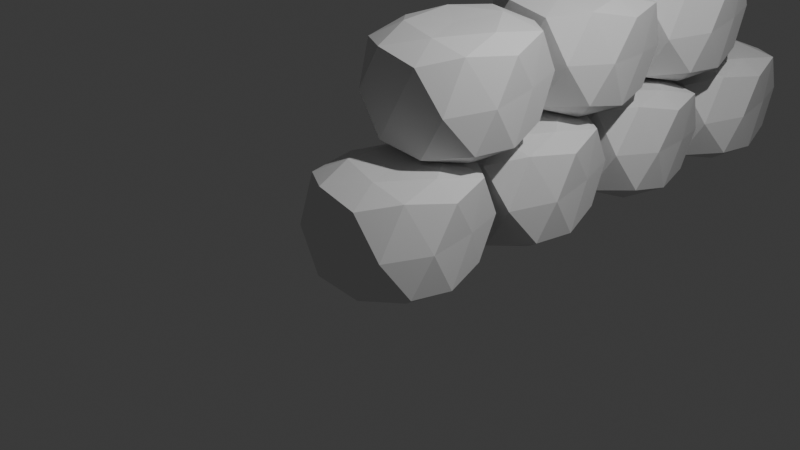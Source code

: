 # Source: IceWall1.blend  (saved by Blender 4.3.34; exported with 4.5.12 LTS)
import bpy
from mathutils import Matrix  # noqa: F401  (used for matrix-valued properties, if any)

bpy.ops.wm.read_factory_settings(use_empty=True)
scene = bpy.context.scene
scene.name = 'Scene'

# ---- collections
col_collection = bpy.data.collections.new('Collection'); scene.collection.children.link(col_collection)

# ---- world
world_world = bpy.data.worlds.new('World'); scene.world = world_world
world_world.use_nodes = True; world_world.node_tree.nodes.clear()
_N = world_world.node_tree.nodes; _L = world_world.node_tree.links
n0 = _N.new('ShaderNodeOutputWorld'); n0.name = 'World Output'; n0.location = (300, 300)
n1 = _N.new('ShaderNodeBackground'); n1.name = 'Background'; n1.location = (10, 300)
n1.inputs[0].default_value = (0.05088, 0.05088, 0.05088, 1.0)
_L.new(n1.outputs[0], n0.inputs[0])
n0.is_active_output = True
world_world.color = (0.05088, 0.05088, 0.05088)
world_world.sun_shadow_jitter_overblur = 0.0

# ---- cameras
cam_camera = bpy.data.cameras.new('Camera')
cam_camera.clip_end = 100.0
cam_camera.ortho_scale = 7.314

# ---- lights
light_light = bpy.data.lights.new('Light', 'POINT')
light_light.energy = 1000.0
light_light.shadow_soft_size = 0.1

# ---- meshes
me_icosphere_002 = bpy.data.meshes.new('Icosphere.002')
me_icosphere_002.from_pydata([(0.0, 0.0, -0.7023), (0.7236, -0.5257, -0.4472), (-0.2764, -0.8506, -0.4472), (-0.7732, 0.0, -0.4472), (-0.2764, 0.8506, -0.4472), (0.6346, 0.5257, -0.4472), (0.2764, -0.8506, 0.4472), (-0.7236, -0.5257, 0.4472), (-0.7236, 0.5257, 0.4472), (0.2764, 0.8506, 0.4472), (0.8054, 0.0, 0.4472), (-0.0116, -0.04135, 0.6024), (-0.1625, -0.5, -0.6901), (0.4253, -0.309, -0.6901), (0.2629, -0.809, -0.5257), (0.7616, 0.0, -0.5257), (0.3363, 0.309, -0.6901), (-0.5257, 0.0, -0.6901), (-0.6882, -0.5, -0.5257), (-0.1625, 0.5, -0.6901), (-0.6882, 0.5, -0.5257), (0.2629, 0.809, -0.5257), (0.8167, -0.309, 0.0), (0.7276, 0.309, 0.0), (0.0, -0.8609, 0.0), (0.5878, -0.809, 0.0), (-0.8267, -0.309, 0.0), (-0.5878, -0.809, 0.0), (-0.5878, 0.809, 0.0), (-0.8267, 0.309, 0.0), (0.5878, 0.809, 0.0), (0.0, 0.8759, 0.0), (0.5992, -0.5, 0.5257), (-0.2629, -0.809, 0.5257), (-0.7294, 0.0, 0.5257), (-0.2629, 0.809, 0.5257), (0.6882, 0.5, 0.5257), (0.1625, -0.5, 0.6147), (0.5257, 0.0, 0.6146), (-0.4253, -0.309, 0.6147), (-0.4253, 0.309, 0.6147), (0.1625, 0.5, 0.6147)], [], [(0, 13, 12), (1, 13, 15), (0, 12, 17), (0, 17, 19), (0, 19, 16), (1, 15, 22), (2, 14, 24), (3, 18, 26), (4, 20, 28), (5, 21, 30), (1, 22, 25), (2, 24, 27), (3, 26, 29), (4, 28, 31), (5, 30, 23), (6, 32, 37), (7, 33, 39), (8, 34, 40), (9, 35, 41), (10, 36, 38), (38, 41, 11), (38, 36, 41), (36, 9, 41), (41, 40, 11), (41, 35, 40), (35, 8, 40), (40, 39, 11), (40, 34, 39), (34, 7, 39), (39, 37, 11), (39, 33, 37), (33, 6, 37), (37, 38, 11), (37, 32, 38), (32, 10, 38), (23, 36, 10), (23, 30, 36), (30, 9, 36), (31, 35, 9), (31, 28, 35), (28, 8, 35), (29, 34, 8), (29, 26, 34), (26, 7, 34), (27, 33, 7), (27, 24, 33), (24, 6, 33), (25, 32, 6), (25, 22, 32), (22, 10, 32), (30, 31, 9), (30, 21, 31), (21, 4, 31), (28, 29, 8), (28, 20, 29), (20, 3, 29), (26, 27, 7), (26, 18, 27), (18, 2, 27), (24, 25, 6), (24, 14, 25), (14, 1, 25), (22, 23, 10), (22, 15, 23), (15, 5, 23), (16, 21, 5), (16, 19, 21), (19, 4, 21), (19, 20, 4), (19, 17, 20), (17, 3, 20), (17, 18, 3), (17, 12, 18), (12, 2, 18), (15, 16, 5), (15, 13, 16), (13, 0, 16), (12, 14, 2), (12, 13, 14), (13, 1, 14)])
_uv = me_icosphere_002.uv_layers.new(name='UVMap')
_uv.uv.foreach_set('vector', [0.1818, 0.0, 0.2273, 0.07873, 0.1364, 0.07873, 0.2727, 0.1575, 0.3182, 0.07873, 0.3636, 0.1575, 0.9091, 0.0, 0.9545, 0.07873, 0.8636, 0.07873, 0.7273, 0.0, 0.7727, 0.07873, 0.6818, 0.07873, 0.5455, 0.0, 0.5909, 0.07873, 0.5, 0.07873, 0.2727, 0.1575, 0.3636, 0.1575, 0.3182, 0.2362, 0.09091, 0.1575, 0.1818, 0.1575, 0.1364, 0.2362, 0.8182, 0.1575, 0.9091, 0.1575, 0.8636, 0.2362, 0.6364, 0.1575, 0.7273, 0.1575, 0.6818, 0.2362, 0.4545, 0.1575, 0.5455, 0.1575, 0.5, 0.2362, 0.2727, 0.1575, 0.3182, 0.2362, 0.2273, 0.2362, 0.09091, 0.1575, 0.1364, 0.2362, 0.04546, 0.2362, 0.8182, 0.1575, 0.8636, 0.2362, 0.7727, 0.2362, 0.6364, 0.1575, 0.6818, 0.2362, 0.5909, 0.2362, 0.4545, 0.1575, 0.5, 0.2362, 0.4091, 0.2362, 0.1818, 0.3149, 0.2727, 0.3149, 0.2273, 0.3937, 0.0, 0.3149, 0.09091, 0.3149, 0.04546, 0.3937, 0.7273, 0.3149, 0.8182, 0.3149, 0.7727, 0.3937, 0.5455, 0.3149, 0.6364, 0.3149, 0.5909, 0.3937, 0.3636, 0.3149, 0.4545, 0.3149, 0.4091, 0.3937, 0.4091, 0.3937, 0.5, 0.3937, 0.4545, 0.4724, 0.4091, 0.3937, 0.4545, 0.3149, 0.5, 0.3937, 0.4545, 0.3149, 0.5455, 0.3149, 0.5, 0.3937, 0.5909, 0.3937, 0.6818, 0.3937, 0.6364, 0.4724, 0.5909, 0.3937, 0.6364, 0.3149, 0.6818, 0.3937, 0.6364, 0.3149, 0.7273, 0.3149, 0.6818, 0.3937, 0.7727, 0.3937, 0.8636, 0.3937, 0.8182, 0.4724, 0.7727, 0.3937, 0.8182, 0.3149, 0.8636, 0.3937, 0.8182, 0.3149, 0.9091, 0.3149, 0.8636, 0.3937, 0.04546, 0.3937, 0.1364, 0.3937, 0.09091, 0.4724, 0.04546, 0.3937, 0.09091, 0.3149, 0.1364, 0.3937, 0.09091, 0.3149, 0.1818, 0.3149, 0.1364, 0.3937, 0.2273, 0.3937, 0.3182, 0.3937, 0.2727, 0.4724, 0.2273, 0.3937, 0.2727, 0.3149, 0.3182, 0.3937, 0.2727, 0.3149, 0.3636, 0.3149, 0.3182, 0.3937, 0.4091, 0.2362, 0.4545, 0.3149, 0.3636, 0.3149, 0.4091, 0.2362, 0.5, 0.2362, 0.4545, 0.3149, 0.5, 0.2362, 0.5455, 0.3149, 0.4545, 0.3149, 0.5909, 0.2362, 0.6364, 0.3149, 0.5455, 0.3149, 0.5909, 0.2362, 0.6818, 0.2362, 0.6364, 0.3149, 0.6818, 0.2362, 0.7273, 0.3149, 0.6364, 0.3149, 0.7727, 0.2362, 0.8182, 0.3149, 0.7273, 0.3149, 0.7727, 0.2362, 0.8636, 0.2362, 0.8182, 0.3149, 0.8636, 0.2362, 0.9091, 0.3149, 0.8182, 0.3149, 0.04546, 0.2362, 0.09091, 0.3149, 0.0, 0.3149, 0.04546, 0.2362, 0.1364, 0.2362, 0.09091, 0.3149, 0.1364, 0.2362, 0.1818, 0.3149, 0.09091, 0.3149, 0.2273, 0.2362, 0.2727, 0.3149, 0.1818, 0.3149, 0.2273, 0.2362, 0.3182, 0.2362, 0.2727, 0.3149, 0.3182, 0.2362, 0.3636, 0.3149, 0.2727, 0.3149, 0.5, 0.2362, 0.5909, 0.2362, 0.5455, 0.3149, 0.5, 0.2362, 0.5455, 0.1575, 0.5909, 0.2362, 0.5455, 0.1575, 0.6364, 0.1575, 0.5909, 0.2362, 0.6818, 0.2362, 0.7727, 0.2362, 0.7273, 0.3149, 0.6818, 0.2362, 0.7273, 0.1575, 0.7727, 0.2362, 0.7273, 0.1575, 0.8182, 0.1575, 0.7727, 0.2362, 0.8636, 0.2362, 0.9545, 0.2362, 0.9091, 0.3149, 0.8636, 0.2362, 0.9091, 0.1575, 0.9545, 0.2362, 0.9091, 0.1575, 1.0, 0.1575, 0.9545, 0.2362, 0.1364, 0.2362, 0.2273, 0.2362, 0.1818, 0.3149, 0.1364, 0.2362, 0.1818, 0.1575, 0.2273, 0.2362, 0.1818, 0.1575, 0.2727, 0.1575, 0.2273, 0.2362, 0.3182, 0.2362, 0.4091, 0.2362, 0.3636, 0.3149, 0.3182, 0.2362, 0.3636, 0.1575, 0.4091, 0.2362, 0.3636, 0.1575, 0.4545, 0.1575, 0.4091, 0.2362, 0.5, 0.07873, 0.5455, 0.1575, 0.4545, 0.1575, 0.5, 0.07873, 0.5909, 0.07873, 0.5455, 0.1575, 0.5909, 0.07873, 0.6364, 0.1575, 0.5455, 0.1575, 0.6818, 0.07873, 0.7273, 0.1575, 0.6364, 0.1575, 0.6818, 0.07873, 0.7727, 0.07873, 0.7273, 0.1575, 0.7727, 0.07873, 0.8182, 0.1575, 0.7273, 0.1575, 0.8636, 0.07873, 0.9091, 0.1575, 0.8182, 0.1575, 0.8636, 0.07873, 0.9545, 0.07873, 0.9091, 0.1575, 0.9545, 0.07873, 1.0, 0.1575, 0.9091, 0.1575, 0.3636, 0.1575, 0.4091, 0.07873, 0.4545, 0.1575, 0.3636, 0.1575, 0.3182, 0.07873, 0.4091, 0.07873, 0.3182, 0.07873, 0.3636, 0.0, 0.4091, 0.07873, 0.1364, 0.07873, 0.1818, 0.1575, 0.09091, 0.1575, 0.1364, 0.07873, 0.2273, 0.07873, 0.1818, 0.1575, 0.2273, 0.07873, 0.2727, 0.1575, 0.1818, 0.1575])
me_icosphere_002.update()
me_icosphere_003 = bpy.data.meshes.new('Icosphere.003')
me_icosphere_003.from_pydata([(0.0, 0.0, -0.7023), (0.7236, -0.5257, -0.4472), (-0.2764, -0.8506, -0.4472), (-0.7732, 0.0, -0.4472), (-0.2764, 0.8506, -0.4472), (0.6346, 0.5257, -0.4472), (0.2764, -0.8506, 0.4472), (-0.7236, -0.5257, 0.4472), (-0.7236, 0.5257, 0.4472), (0.2764, 0.8506, 0.4472), (0.8054, 0.0, 0.4472), (-0.0116, -0.04135, 0.6024), (-0.1625, -0.5, -0.6901), (0.4253, -0.309, -0.6901), (0.2629, -0.809, -0.5257), (0.7616, 0.0, -0.5257), (0.3363, 0.309, -0.6901), (-0.5257, 0.0, -0.6901), (-0.6882, -0.5, -0.5257), (-0.1625, 0.5, -0.6901), (-0.6882, 0.5, -0.5257), (0.2629, 0.809, -0.5257), (0.8167, -0.309, 0.0), (0.7276, 0.309, 0.0), (0.0, -0.8609, 0.0), (0.5878, -0.809, 0.0), (-0.8267, -0.309, 0.0), (-0.5878, -0.809, 0.0), (-0.5878, 0.809, 0.0), (-0.8267, 0.309, 0.0), (0.5878, 0.809, 0.0), (0.0, 0.8759, 0.0), (0.5992, -0.5, 0.5257), (-0.2629, -0.809, 0.5257), (-0.7294, 0.0, 0.5257), (-0.2629, 0.809, 0.5257), (0.6882, 0.5, 0.5257), (0.1625, -0.5, 0.6147), (0.5257, 0.0, 0.6146), (-0.4253, -0.309, 0.6147), (-0.4253, 0.309, 0.6147), (0.1625, 0.5, 0.6147)], [], [(0, 13, 12), (1, 13, 15), (0, 12, 17), (0, 17, 19), (0, 19, 16), (1, 15, 22), (2, 14, 24), (3, 18, 26), (4, 20, 28), (5, 21, 30), (1, 22, 25), (2, 24, 27), (3, 26, 29), (4, 28, 31), (5, 30, 23), (6, 32, 37), (7, 33, 39), (8, 34, 40), (9, 35, 41), (10, 36, 38), (38, 41, 11), (38, 36, 41), (36, 9, 41), (41, 40, 11), (41, 35, 40), (35, 8, 40), (40, 39, 11), (40, 34, 39), (34, 7, 39), (39, 37, 11), (39, 33, 37), (33, 6, 37), (37, 38, 11), (37, 32, 38), (32, 10, 38), (23, 36, 10), (23, 30, 36), (30, 9, 36), (31, 35, 9), (31, 28, 35), (28, 8, 35), (29, 34, 8), (29, 26, 34), (26, 7, 34), (27, 33, 7), (27, 24, 33), (24, 6, 33), (25, 32, 6), (25, 22, 32), (22, 10, 32), (30, 31, 9), (30, 21, 31), (21, 4, 31), (28, 29, 8), (28, 20, 29), (20, 3, 29), (26, 27, 7), (26, 18, 27), (18, 2, 27), (24, 25, 6), (24, 14, 25), (14, 1, 25), (22, 23, 10), (22, 15, 23), (15, 5, 23), (16, 21, 5), (16, 19, 21), (19, 4, 21), (19, 20, 4), (19, 17, 20), (17, 3, 20), (17, 18, 3), (17, 12, 18), (12, 2, 18), (15, 16, 5), (15, 13, 16), (13, 0, 16), (12, 14, 2), (12, 13, 14), (13, 1, 14)])
_uv = me_icosphere_003.uv_layers.new(name='UVMap')
_uv.uv.foreach_set('vector', [0.1818, 0.0, 0.2273, 0.07873, 0.1364, 0.07873, 0.2727, 0.1575, 0.3182, 0.07873, 0.3636, 0.1575, 0.9091, 0.0, 0.9545, 0.07873, 0.8636, 0.07873, 0.7273, 0.0, 0.7727, 0.07873, 0.6818, 0.07873, 0.5455, 0.0, 0.5909, 0.07873, 0.5, 0.07873, 0.2727, 0.1575, 0.3636, 0.1575, 0.3182, 0.2362, 0.09091, 0.1575, 0.1818, 0.1575, 0.1364, 0.2362, 0.8182, 0.1575, 0.9091, 0.1575, 0.8636, 0.2362, 0.6364, 0.1575, 0.7273, 0.1575, 0.6818, 0.2362, 0.4545, 0.1575, 0.5455, 0.1575, 0.5, 0.2362, 0.2727, 0.1575, 0.3182, 0.2362, 0.2273, 0.2362, 0.09091, 0.1575, 0.1364, 0.2362, 0.04546, 0.2362, 0.8182, 0.1575, 0.8636, 0.2362, 0.7727, 0.2362, 0.6364, 0.1575, 0.6818, 0.2362, 0.5909, 0.2362, 0.4545, 0.1575, 0.5, 0.2362, 0.4091, 0.2362, 0.1818, 0.3149, 0.2727, 0.3149, 0.2273, 0.3937, 0.0, 0.3149, 0.09091, 0.3149, 0.04546, 0.3937, 0.7273, 0.3149, 0.8182, 0.3149, 0.7727, 0.3937, 0.5455, 0.3149, 0.6364, 0.3149, 0.5909, 0.3937, 0.3636, 0.3149, 0.4545, 0.3149, 0.4091, 0.3937, 0.4091, 0.3937, 0.5, 0.3937, 0.4545, 0.4724, 0.4091, 0.3937, 0.4545, 0.3149, 0.5, 0.3937, 0.4545, 0.3149, 0.5455, 0.3149, 0.5, 0.3937, 0.5909, 0.3937, 0.6818, 0.3937, 0.6364, 0.4724, 0.5909, 0.3937, 0.6364, 0.3149, 0.6818, 0.3937, 0.6364, 0.3149, 0.7273, 0.3149, 0.6818, 0.3937, 0.7727, 0.3937, 0.8636, 0.3937, 0.8182, 0.4724, 0.7727, 0.3937, 0.8182, 0.3149, 0.8636, 0.3937, 0.8182, 0.3149, 0.9091, 0.3149, 0.8636, 0.3937, 0.04546, 0.3937, 0.1364, 0.3937, 0.09091, 0.4724, 0.04546, 0.3937, 0.09091, 0.3149, 0.1364, 0.3937, 0.09091, 0.3149, 0.1818, 0.3149, 0.1364, 0.3937, 0.2273, 0.3937, 0.3182, 0.3937, 0.2727, 0.4724, 0.2273, 0.3937, 0.2727, 0.3149, 0.3182, 0.3937, 0.2727, 0.3149, 0.3636, 0.3149, 0.3182, 0.3937, 0.4091, 0.2362, 0.4545, 0.3149, 0.3636, 0.3149, 0.4091, 0.2362, 0.5, 0.2362, 0.4545, 0.3149, 0.5, 0.2362, 0.5455, 0.3149, 0.4545, 0.3149, 0.5909, 0.2362, 0.6364, 0.3149, 0.5455, 0.3149, 0.5909, 0.2362, 0.6818, 0.2362, 0.6364, 0.3149, 0.6818, 0.2362, 0.7273, 0.3149, 0.6364, 0.3149, 0.7727, 0.2362, 0.8182, 0.3149, 0.7273, 0.3149, 0.7727, 0.2362, 0.8636, 0.2362, 0.8182, 0.3149, 0.8636, 0.2362, 0.9091, 0.3149, 0.8182, 0.3149, 0.04546, 0.2362, 0.09091, 0.3149, 0.0, 0.3149, 0.04546, 0.2362, 0.1364, 0.2362, 0.09091, 0.3149, 0.1364, 0.2362, 0.1818, 0.3149, 0.09091, 0.3149, 0.2273, 0.2362, 0.2727, 0.3149, 0.1818, 0.3149, 0.2273, 0.2362, 0.3182, 0.2362, 0.2727, 0.3149, 0.3182, 0.2362, 0.3636, 0.3149, 0.2727, 0.3149, 0.5, 0.2362, 0.5909, 0.2362, 0.5455, 0.3149, 0.5, 0.2362, 0.5455, 0.1575, 0.5909, 0.2362, 0.5455, 0.1575, 0.6364, 0.1575, 0.5909, 0.2362, 0.6818, 0.2362, 0.7727, 0.2362, 0.7273, 0.3149, 0.6818, 0.2362, 0.7273, 0.1575, 0.7727, 0.2362, 0.7273, 0.1575, 0.8182, 0.1575, 0.7727, 0.2362, 0.8636, 0.2362, 0.9545, 0.2362, 0.9091, 0.3149, 0.8636, 0.2362, 0.9091, 0.1575, 0.9545, 0.2362, 0.9091, 0.1575, 1.0, 0.1575, 0.9545, 0.2362, 0.1364, 0.2362, 0.2273, 0.2362, 0.1818, 0.3149, 0.1364, 0.2362, 0.1818, 0.1575, 0.2273, 0.2362, 0.1818, 0.1575, 0.2727, 0.1575, 0.2273, 0.2362, 0.3182, 0.2362, 0.4091, 0.2362, 0.3636, 0.3149, 0.3182, 0.2362, 0.3636, 0.1575, 0.4091, 0.2362, 0.3636, 0.1575, 0.4545, 0.1575, 0.4091, 0.2362, 0.5, 0.07873, 0.5455, 0.1575, 0.4545, 0.1575, 0.5, 0.07873, 0.5909, 0.07873, 0.5455, 0.1575, 0.5909, 0.07873, 0.6364, 0.1575, 0.5455, 0.1575, 0.6818, 0.07873, 0.7273, 0.1575, 0.6364, 0.1575, 0.6818, 0.07873, 0.7727, 0.07873, 0.7273, 0.1575, 0.7727, 0.07873, 0.8182, 0.1575, 0.7273, 0.1575, 0.8636, 0.07873, 0.9091, 0.1575, 0.8182, 0.1575, 0.8636, 0.07873, 0.9545, 0.07873, 0.9091, 0.1575, 0.9545, 0.07873, 1.0, 0.1575, 0.9091, 0.1575, 0.3636, 0.1575, 0.4091, 0.07873, 0.4545, 0.1575, 0.3636, 0.1575, 0.3182, 0.07873, 0.4091, 0.07873, 0.3182, 0.07873, 0.3636, 0.0, 0.4091, 0.07873, 0.1364, 0.07873, 0.1818, 0.1575, 0.09091, 0.1575, 0.1364, 0.07873, 0.2273, 0.07873, 0.1818, 0.1575, 0.2273, 0.07873, 0.2727, 0.1575, 0.1818, 0.1575])
me_icosphere_003.update()
me_icosphere_004 = bpy.data.meshes.new('Icosphere.004')
me_icosphere_004.from_pydata([(0.0, 0.0, -0.7023), (0.7236, -0.5257, -0.4472), (-0.2764, -0.8506, -0.4472), (-0.7732, 0.0, -0.4472), (-0.2764, 0.8506, -0.4472), (0.6346, 0.5257, -0.4472), (0.2764, -0.8506, 0.4472), (-0.7236, -0.5257, 0.4472), (-0.7236, 0.5257, 0.4472), (0.2764, 0.8506, 0.4472), (0.8054, 0.0, 0.4472), (-0.0116, -0.04135, 0.6024), (-0.1625, -0.5, -0.6901), (0.4253, -0.309, -0.6901), (0.2629, -0.809, -0.5257), (0.7616, 0.0, -0.5257), (0.3363, 0.309, -0.6901), (-0.5257, 0.0, -0.6901), (-0.6882, -0.5, -0.5257), (-0.1625, 0.5, -0.6901), (-0.6882, 0.5, -0.5257), (0.2629, 0.809, -0.5257), (0.8167, -0.309, 0.0), (0.7276, 0.309, 0.0), (0.0, -0.8609, 0.0), (0.5878, -0.809, 0.0), (-0.8267, -0.309, 0.0), (-0.5878, -0.809, 0.0), (-0.5878, 0.809, 0.0), (-0.8267, 0.309, 0.0), (0.5878, 0.809, 0.0), (0.0, 0.8759, 0.0), (0.5992, -0.5, 0.5257), (-0.2629, -0.809, 0.5257), (-0.7294, 0.0, 0.5257), (-0.2629, 0.809, 0.5257), (0.6882, 0.5, 0.5257), (0.1625, -0.5, 0.6147), (0.5257, 0.0, 0.6146), (-0.4253, -0.309, 0.6147), (-0.4253, 0.309, 0.6147), (0.1625, 0.5, 0.6147)], [], [(0, 13, 12), (1, 13, 15), (0, 12, 17), (0, 17, 19), (0, 19, 16), (1, 15, 22), (2, 14, 24), (3, 18, 26), (4, 20, 28), (5, 21, 30), (1, 22, 25), (2, 24, 27), (3, 26, 29), (4, 28, 31), (5, 30, 23), (6, 32, 37), (7, 33, 39), (8, 34, 40), (9, 35, 41), (10, 36, 38), (38, 41, 11), (38, 36, 41), (36, 9, 41), (41, 40, 11), (41, 35, 40), (35, 8, 40), (40, 39, 11), (40, 34, 39), (34, 7, 39), (39, 37, 11), (39, 33, 37), (33, 6, 37), (37, 38, 11), (37, 32, 38), (32, 10, 38), (23, 36, 10), (23, 30, 36), (30, 9, 36), (31, 35, 9), (31, 28, 35), (28, 8, 35), (29, 34, 8), (29, 26, 34), (26, 7, 34), (27, 33, 7), (27, 24, 33), (24, 6, 33), (25, 32, 6), (25, 22, 32), (22, 10, 32), (30, 31, 9), (30, 21, 31), (21, 4, 31), (28, 29, 8), (28, 20, 29), (20, 3, 29), (26, 27, 7), (26, 18, 27), (18, 2, 27), (24, 25, 6), (24, 14, 25), (14, 1, 25), (22, 23, 10), (22, 15, 23), (15, 5, 23), (16, 21, 5), (16, 19, 21), (19, 4, 21), (19, 20, 4), (19, 17, 20), (17, 3, 20), (17, 18, 3), (17, 12, 18), (12, 2, 18), (15, 16, 5), (15, 13, 16), (13, 0, 16), (12, 14, 2), (12, 13, 14), (13, 1, 14)])
_uv = me_icosphere_004.uv_layers.new(name='UVMap')
_uv.uv.foreach_set('vector', [0.1818, 0.0, 0.2273, 0.07873, 0.1364, 0.07873, 0.2727, 0.1575, 0.3182, 0.07873, 0.3636, 0.1575, 0.9091, 0.0, 0.9545, 0.07873, 0.8636, 0.07873, 0.7273, 0.0, 0.7727, 0.07873, 0.6818, 0.07873, 0.5455, 0.0, 0.5909, 0.07873, 0.5, 0.07873, 0.2727, 0.1575, 0.3636, 0.1575, 0.3182, 0.2362, 0.09091, 0.1575, 0.1818, 0.1575, 0.1364, 0.2362, 0.8182, 0.1575, 0.9091, 0.1575, 0.8636, 0.2362, 0.6364, 0.1575, 0.7273, 0.1575, 0.6818, 0.2362, 0.4545, 0.1575, 0.5455, 0.1575, 0.5, 0.2362, 0.2727, 0.1575, 0.3182, 0.2362, 0.2273, 0.2362, 0.09091, 0.1575, 0.1364, 0.2362, 0.04546, 0.2362, 0.8182, 0.1575, 0.8636, 0.2362, 0.7727, 0.2362, 0.6364, 0.1575, 0.6818, 0.2362, 0.5909, 0.2362, 0.4545, 0.1575, 0.5, 0.2362, 0.4091, 0.2362, 0.1818, 0.3149, 0.2727, 0.3149, 0.2273, 0.3937, 0.0, 0.3149, 0.09091, 0.3149, 0.04546, 0.3937, 0.7273, 0.3149, 0.8182, 0.3149, 0.7727, 0.3937, 0.5455, 0.3149, 0.6364, 0.3149, 0.5909, 0.3937, 0.3636, 0.3149, 0.4545, 0.3149, 0.4091, 0.3937, 0.4091, 0.3937, 0.5, 0.3937, 0.4545, 0.4724, 0.4091, 0.3937, 0.4545, 0.3149, 0.5, 0.3937, 0.4545, 0.3149, 0.5455, 0.3149, 0.5, 0.3937, 0.5909, 0.3937, 0.6818, 0.3937, 0.6364, 0.4724, 0.5909, 0.3937, 0.6364, 0.3149, 0.6818, 0.3937, 0.6364, 0.3149, 0.7273, 0.3149, 0.6818, 0.3937, 0.7727, 0.3937, 0.8636, 0.3937, 0.8182, 0.4724, 0.7727, 0.3937, 0.8182, 0.3149, 0.8636, 0.3937, 0.8182, 0.3149, 0.9091, 0.3149, 0.8636, 0.3937, 0.04546, 0.3937, 0.1364, 0.3937, 0.09091, 0.4724, 0.04546, 0.3937, 0.09091, 0.3149, 0.1364, 0.3937, 0.09091, 0.3149, 0.1818, 0.3149, 0.1364, 0.3937, 0.2273, 0.3937, 0.3182, 0.3937, 0.2727, 0.4724, 0.2273, 0.3937, 0.2727, 0.3149, 0.3182, 0.3937, 0.2727, 0.3149, 0.3636, 0.3149, 0.3182, 0.3937, 0.4091, 0.2362, 0.4545, 0.3149, 0.3636, 0.3149, 0.4091, 0.2362, 0.5, 0.2362, 0.4545, 0.3149, 0.5, 0.2362, 0.5455, 0.3149, 0.4545, 0.3149, 0.5909, 0.2362, 0.6364, 0.3149, 0.5455, 0.3149, 0.5909, 0.2362, 0.6818, 0.2362, 0.6364, 0.3149, 0.6818, 0.2362, 0.7273, 0.3149, 0.6364, 0.3149, 0.7727, 0.2362, 0.8182, 0.3149, 0.7273, 0.3149, 0.7727, 0.2362, 0.8636, 0.2362, 0.8182, 0.3149, 0.8636, 0.2362, 0.9091, 0.3149, 0.8182, 0.3149, 0.04546, 0.2362, 0.09091, 0.3149, 0.0, 0.3149, 0.04546, 0.2362, 0.1364, 0.2362, 0.09091, 0.3149, 0.1364, 0.2362, 0.1818, 0.3149, 0.09091, 0.3149, 0.2273, 0.2362, 0.2727, 0.3149, 0.1818, 0.3149, 0.2273, 0.2362, 0.3182, 0.2362, 0.2727, 0.3149, 0.3182, 0.2362, 0.3636, 0.3149, 0.2727, 0.3149, 0.5, 0.2362, 0.5909, 0.2362, 0.5455, 0.3149, 0.5, 0.2362, 0.5455, 0.1575, 0.5909, 0.2362, 0.5455, 0.1575, 0.6364, 0.1575, 0.5909, 0.2362, 0.6818, 0.2362, 0.7727, 0.2362, 0.7273, 0.3149, 0.6818, 0.2362, 0.7273, 0.1575, 0.7727, 0.2362, 0.7273, 0.1575, 0.8182, 0.1575, 0.7727, 0.2362, 0.8636, 0.2362, 0.9545, 0.2362, 0.9091, 0.3149, 0.8636, 0.2362, 0.9091, 0.1575, 0.9545, 0.2362, 0.9091, 0.1575, 1.0, 0.1575, 0.9545, 0.2362, 0.1364, 0.2362, 0.2273, 0.2362, 0.1818, 0.3149, 0.1364, 0.2362, 0.1818, 0.1575, 0.2273, 0.2362, 0.1818, 0.1575, 0.2727, 0.1575, 0.2273, 0.2362, 0.3182, 0.2362, 0.4091, 0.2362, 0.3636, 0.3149, 0.3182, 0.2362, 0.3636, 0.1575, 0.4091, 0.2362, 0.3636, 0.1575, 0.4545, 0.1575, 0.4091, 0.2362, 0.5, 0.07873, 0.5455, 0.1575, 0.4545, 0.1575, 0.5, 0.07873, 0.5909, 0.07873, 0.5455, 0.1575, 0.5909, 0.07873, 0.6364, 0.1575, 0.5455, 0.1575, 0.6818, 0.07873, 0.7273, 0.1575, 0.6364, 0.1575, 0.6818, 0.07873, 0.7727, 0.07873, 0.7273, 0.1575, 0.7727, 0.07873, 0.8182, 0.1575, 0.7273, 0.1575, 0.8636, 0.07873, 0.9091, 0.1575, 0.8182, 0.1575, 0.8636, 0.07873, 0.9545, 0.07873, 0.9091, 0.1575, 0.9545, 0.07873, 1.0, 0.1575, 0.9091, 0.1575, 0.3636, 0.1575, 0.4091, 0.07873, 0.4545, 0.1575, 0.3636, 0.1575, 0.3182, 0.07873, 0.4091, 0.07873, 0.3182, 0.07873, 0.3636, 0.0, 0.4091, 0.07873, 0.1364, 0.07873, 0.1818, 0.1575, 0.09091, 0.1575, 0.1364, 0.07873, 0.2273, 0.07873, 0.1818, 0.1575, 0.2273, 0.07873, 0.2727, 0.1575, 0.1818, 0.1575])
me_icosphere_004.update()
me_icosphere_005 = bpy.data.meshes.new('Icosphere.005')
me_icosphere_005.from_pydata([(0.0, 0.0, -0.7023), (0.7236, -0.5257, -0.4472), (-0.2764, -0.8506, -0.4472), (-0.7732, 0.0, -0.4472), (-0.2764, 0.8506, -0.4472), (0.6346, 0.5257, -0.4472), (0.2764, -0.8506, 0.4472), (-0.7236, -0.5257, 0.4472), (-0.7236, 0.5257, 0.4472), (0.2764, 0.8506, 0.4472), (0.8054, 0.0, 0.4472), (-0.0116, -0.04135, 0.6024), (-0.1625, -0.5, -0.6901), (0.4253, -0.309, -0.6901), (0.2629, -0.809, -0.5257), (0.7616, 0.0, -0.5257), (0.3363, 0.309, -0.6901), (-0.5257, 0.0, -0.6901), (-0.6882, -0.5, -0.5257), (-0.1625, 0.5, -0.6901), (-0.6882, 0.5, -0.5257), (0.2629, 0.809, -0.5257), (0.8167, -0.309, 0.0), (0.7276, 0.309, 0.0), (0.0, -0.8609, 0.0), (0.5878, -0.809, 0.0), (-0.8267, -0.309, 0.0), (-0.5878, -0.809, 0.0), (-0.5878, 0.809, 0.0), (-0.8267, 0.309, 0.0), (0.5878, 0.809, 0.0), (0.0, 0.8759, 0.0), (0.5992, -0.5, 0.5257), (-0.2629, -0.809, 0.5257), (-0.7294, 0.0, 0.5257), (-0.2629, 0.809, 0.5257), (0.6882, 0.5, 0.5257), (0.1625, -0.5, 0.6147), (0.5257, 0.0, 0.6146), (-0.4253, -0.309, 0.6147), (-0.4253, 0.309, 0.6147), (0.1625, 0.5, 0.6147)], [], [(0, 13, 12), (1, 13, 15), (0, 12, 17), (0, 17, 19), (0, 19, 16), (1, 15, 22), (2, 14, 24), (3, 18, 26), (4, 20, 28), (5, 21, 30), (1, 22, 25), (2, 24, 27), (3, 26, 29), (4, 28, 31), (5, 30, 23), (6, 32, 37), (7, 33, 39), (8, 34, 40), (9, 35, 41), (10, 36, 38), (38, 41, 11), (38, 36, 41), (36, 9, 41), (41, 40, 11), (41, 35, 40), (35, 8, 40), (40, 39, 11), (40, 34, 39), (34, 7, 39), (39, 37, 11), (39, 33, 37), (33, 6, 37), (37, 38, 11), (37, 32, 38), (32, 10, 38), (23, 36, 10), (23, 30, 36), (30, 9, 36), (31, 35, 9), (31, 28, 35), (28, 8, 35), (29, 34, 8), (29, 26, 34), (26, 7, 34), (27, 33, 7), (27, 24, 33), (24, 6, 33), (25, 32, 6), (25, 22, 32), (22, 10, 32), (30, 31, 9), (30, 21, 31), (21, 4, 31), (28, 29, 8), (28, 20, 29), (20, 3, 29), (26, 27, 7), (26, 18, 27), (18, 2, 27), (24, 25, 6), (24, 14, 25), (14, 1, 25), (22, 23, 10), (22, 15, 23), (15, 5, 23), (16, 21, 5), (16, 19, 21), (19, 4, 21), (19, 20, 4), (19, 17, 20), (17, 3, 20), (17, 18, 3), (17, 12, 18), (12, 2, 18), (15, 16, 5), (15, 13, 16), (13, 0, 16), (12, 14, 2), (12, 13, 14), (13, 1, 14)])
_uv = me_icosphere_005.uv_layers.new(name='UVMap')
_uv.uv.foreach_set('vector', [0.1818, 0.0, 0.2273, 0.07873, 0.1364, 0.07873, 0.2727, 0.1575, 0.3182, 0.07873, 0.3636, 0.1575, 0.9091, 0.0, 0.9545, 0.07873, 0.8636, 0.07873, 0.7273, 0.0, 0.7727, 0.07873, 0.6818, 0.07873, 0.5455, 0.0, 0.5909, 0.07873, 0.5, 0.07873, 0.2727, 0.1575, 0.3636, 0.1575, 0.3182, 0.2362, 0.09091, 0.1575, 0.1818, 0.1575, 0.1364, 0.2362, 0.8182, 0.1575, 0.9091, 0.1575, 0.8636, 0.2362, 0.6364, 0.1575, 0.7273, 0.1575, 0.6818, 0.2362, 0.4545, 0.1575, 0.5455, 0.1575, 0.5, 0.2362, 0.2727, 0.1575, 0.3182, 0.2362, 0.2273, 0.2362, 0.09091, 0.1575, 0.1364, 0.2362, 0.04546, 0.2362, 0.8182, 0.1575, 0.8636, 0.2362, 0.7727, 0.2362, 0.6364, 0.1575, 0.6818, 0.2362, 0.5909, 0.2362, 0.4545, 0.1575, 0.5, 0.2362, 0.4091, 0.2362, 0.1818, 0.3149, 0.2727, 0.3149, 0.2273, 0.3937, 0.0, 0.3149, 0.09091, 0.3149, 0.04546, 0.3937, 0.7273, 0.3149, 0.8182, 0.3149, 0.7727, 0.3937, 0.5455, 0.3149, 0.6364, 0.3149, 0.5909, 0.3937, 0.3636, 0.3149, 0.4545, 0.3149, 0.4091, 0.3937, 0.4091, 0.3937, 0.5, 0.3937, 0.4545, 0.4724, 0.4091, 0.3937, 0.4545, 0.3149, 0.5, 0.3937, 0.4545, 0.3149, 0.5455, 0.3149, 0.5, 0.3937, 0.5909, 0.3937, 0.6818, 0.3937, 0.6364, 0.4724, 0.5909, 0.3937, 0.6364, 0.3149, 0.6818, 0.3937, 0.6364, 0.3149, 0.7273, 0.3149, 0.6818, 0.3937, 0.7727, 0.3937, 0.8636, 0.3937, 0.8182, 0.4724, 0.7727, 0.3937, 0.8182, 0.3149, 0.8636, 0.3937, 0.8182, 0.3149, 0.9091, 0.3149, 0.8636, 0.3937, 0.04546, 0.3937, 0.1364, 0.3937, 0.09091, 0.4724, 0.04546, 0.3937, 0.09091, 0.3149, 0.1364, 0.3937, 0.09091, 0.3149, 0.1818, 0.3149, 0.1364, 0.3937, 0.2273, 0.3937, 0.3182, 0.3937, 0.2727, 0.4724, 0.2273, 0.3937, 0.2727, 0.3149, 0.3182, 0.3937, 0.2727, 0.3149, 0.3636, 0.3149, 0.3182, 0.3937, 0.4091, 0.2362, 0.4545, 0.3149, 0.3636, 0.3149, 0.4091, 0.2362, 0.5, 0.2362, 0.4545, 0.3149, 0.5, 0.2362, 0.5455, 0.3149, 0.4545, 0.3149, 0.5909, 0.2362, 0.6364, 0.3149, 0.5455, 0.3149, 0.5909, 0.2362, 0.6818, 0.2362, 0.6364, 0.3149, 0.6818, 0.2362, 0.7273, 0.3149, 0.6364, 0.3149, 0.7727, 0.2362, 0.8182, 0.3149, 0.7273, 0.3149, 0.7727, 0.2362, 0.8636, 0.2362, 0.8182, 0.3149, 0.8636, 0.2362, 0.9091, 0.3149, 0.8182, 0.3149, 0.04546, 0.2362, 0.09091, 0.3149, 0.0, 0.3149, 0.04546, 0.2362, 0.1364, 0.2362, 0.09091, 0.3149, 0.1364, 0.2362, 0.1818, 0.3149, 0.09091, 0.3149, 0.2273, 0.2362, 0.2727, 0.3149, 0.1818, 0.3149, 0.2273, 0.2362, 0.3182, 0.2362, 0.2727, 0.3149, 0.3182, 0.2362, 0.3636, 0.3149, 0.2727, 0.3149, 0.5, 0.2362, 0.5909, 0.2362, 0.5455, 0.3149, 0.5, 0.2362, 0.5455, 0.1575, 0.5909, 0.2362, 0.5455, 0.1575, 0.6364, 0.1575, 0.5909, 0.2362, 0.6818, 0.2362, 0.7727, 0.2362, 0.7273, 0.3149, 0.6818, 0.2362, 0.7273, 0.1575, 0.7727, 0.2362, 0.7273, 0.1575, 0.8182, 0.1575, 0.7727, 0.2362, 0.8636, 0.2362, 0.9545, 0.2362, 0.9091, 0.3149, 0.8636, 0.2362, 0.9091, 0.1575, 0.9545, 0.2362, 0.9091, 0.1575, 1.0, 0.1575, 0.9545, 0.2362, 0.1364, 0.2362, 0.2273, 0.2362, 0.1818, 0.3149, 0.1364, 0.2362, 0.1818, 0.1575, 0.2273, 0.2362, 0.1818, 0.1575, 0.2727, 0.1575, 0.2273, 0.2362, 0.3182, 0.2362, 0.4091, 0.2362, 0.3636, 0.3149, 0.3182, 0.2362, 0.3636, 0.1575, 0.4091, 0.2362, 0.3636, 0.1575, 0.4545, 0.1575, 0.4091, 0.2362, 0.5, 0.07873, 0.5455, 0.1575, 0.4545, 0.1575, 0.5, 0.07873, 0.5909, 0.07873, 0.5455, 0.1575, 0.5909, 0.07873, 0.6364, 0.1575, 0.5455, 0.1575, 0.6818, 0.07873, 0.7273, 0.1575, 0.6364, 0.1575, 0.6818, 0.07873, 0.7727, 0.07873, 0.7273, 0.1575, 0.7727, 0.07873, 0.8182, 0.1575, 0.7273, 0.1575, 0.8636, 0.07873, 0.9091, 0.1575, 0.8182, 0.1575, 0.8636, 0.07873, 0.9545, 0.07873, 0.9091, 0.1575, 0.9545, 0.07873, 1.0, 0.1575, 0.9091, 0.1575, 0.3636, 0.1575, 0.4091, 0.07873, 0.4545, 0.1575, 0.3636, 0.1575, 0.3182, 0.07873, 0.4091, 0.07873, 0.3182, 0.07873, 0.3636, 0.0, 0.4091, 0.07873, 0.1364, 0.07873, 0.1818, 0.1575, 0.09091, 0.1575, 0.1364, 0.07873, 0.2273, 0.07873, 0.1818, 0.1575, 0.2273, 0.07873, 0.2727, 0.1575, 0.1818, 0.1575])
me_icosphere_005.update()
me_icosphere_006 = bpy.data.meshes.new('Icosphere.006')
me_icosphere_006.from_pydata([(0.0, 0.0, -0.7023), (0.7236, -0.5257, -0.4472), (-0.2764, -0.8506, -0.4472), (-0.7732, 0.0, -0.4472), (-0.2764, 0.8506, -0.4472), (0.6346, 0.5257, -0.4472), (0.2764, -0.8506, 0.4472), (-0.7236, -0.5257, 0.4472), (-0.7236, 0.5257, 0.4472), (0.2764, 0.8506, 0.4472), (0.8054, 0.0, 0.4472), (-0.0116, -0.04135, 0.6024), (-0.1625, -0.5, -0.6901), (0.4253, -0.309, -0.6901), (0.2629, -0.809, -0.5257), (0.7616, 0.0, -0.5257), (0.3363, 0.309, -0.6901), (-0.5257, 0.0, -0.6901), (-0.6882, -0.5, -0.5257), (-0.1625, 0.5, -0.6901), (-0.6882, 0.5, -0.5257), (0.2629, 0.809, -0.5257), (0.8167, -0.309, 0.0), (0.7276, 0.309, 0.0), (0.0, -0.8609, 0.0), (0.5878, -0.809, 0.0), (-0.8267, -0.309, 0.0), (-0.5878, -0.809, 0.0), (-0.5878, 0.809, 0.0), (-0.8267, 0.309, 0.0), (0.5878, 0.809, 0.0), (0.0, 0.8759, 0.0), (0.5992, -0.5, 0.5257), (-0.2629, -0.809, 0.5257), (-0.7294, 0.0, 0.5257), (-0.2629, 0.809, 0.5257), (0.6882, 0.5, 0.5257), (0.1625, -0.5, 0.6147), (0.5257, 0.0, 0.6146), (-0.4253, -0.309, 0.6147), (-0.4253, 0.309, 0.6147), (0.1625, 0.5, 0.6147)], [], [(0, 13, 12), (1, 13, 15), (0, 12, 17), (0, 17, 19), (0, 19, 16), (1, 15, 22), (2, 14, 24), (3, 18, 26), (4, 20, 28), (5, 21, 30), (1, 22, 25), (2, 24, 27), (3, 26, 29), (4, 28, 31), (5, 30, 23), (6, 32, 37), (7, 33, 39), (8, 34, 40), (9, 35, 41), (10, 36, 38), (38, 41, 11), (38, 36, 41), (36, 9, 41), (41, 40, 11), (41, 35, 40), (35, 8, 40), (40, 39, 11), (40, 34, 39), (34, 7, 39), (39, 37, 11), (39, 33, 37), (33, 6, 37), (37, 38, 11), (37, 32, 38), (32, 10, 38), (23, 36, 10), (23, 30, 36), (30, 9, 36), (31, 35, 9), (31, 28, 35), (28, 8, 35), (29, 34, 8), (29, 26, 34), (26, 7, 34), (27, 33, 7), (27, 24, 33), (24, 6, 33), (25, 32, 6), (25, 22, 32), (22, 10, 32), (30, 31, 9), (30, 21, 31), (21, 4, 31), (28, 29, 8), (28, 20, 29), (20, 3, 29), (26, 27, 7), (26, 18, 27), (18, 2, 27), (24, 25, 6), (24, 14, 25), (14, 1, 25), (22, 23, 10), (22, 15, 23), (15, 5, 23), (16, 21, 5), (16, 19, 21), (19, 4, 21), (19, 20, 4), (19, 17, 20), (17, 3, 20), (17, 18, 3), (17, 12, 18), (12, 2, 18), (15, 16, 5), (15, 13, 16), (13, 0, 16), (12, 14, 2), (12, 13, 14), (13, 1, 14)])
_uv = me_icosphere_006.uv_layers.new(name='UVMap')
_uv.uv.foreach_set('vector', [0.1818, 0.0, 0.2273, 0.07873, 0.1364, 0.07873, 0.2727, 0.1575, 0.3182, 0.07873, 0.3636, 0.1575, 0.9091, 0.0, 0.9545, 0.07873, 0.8636, 0.07873, 0.7273, 0.0, 0.7727, 0.07873, 0.6818, 0.07873, 0.5455, 0.0, 0.5909, 0.07873, 0.5, 0.07873, 0.2727, 0.1575, 0.3636, 0.1575, 0.3182, 0.2362, 0.09091, 0.1575, 0.1818, 0.1575, 0.1364, 0.2362, 0.8182, 0.1575, 0.9091, 0.1575, 0.8636, 0.2362, 0.6364, 0.1575, 0.7273, 0.1575, 0.6818, 0.2362, 0.4545, 0.1575, 0.5455, 0.1575, 0.5, 0.2362, 0.2727, 0.1575, 0.3182, 0.2362, 0.2273, 0.2362, 0.09091, 0.1575, 0.1364, 0.2362, 0.04546, 0.2362, 0.8182, 0.1575, 0.8636, 0.2362, 0.7727, 0.2362, 0.6364, 0.1575, 0.6818, 0.2362, 0.5909, 0.2362, 0.4545, 0.1575, 0.5, 0.2362, 0.4091, 0.2362, 0.1818, 0.3149, 0.2727, 0.3149, 0.2273, 0.3937, 0.0, 0.3149, 0.09091, 0.3149, 0.04546, 0.3937, 0.7273, 0.3149, 0.8182, 0.3149, 0.7727, 0.3937, 0.5455, 0.3149, 0.6364, 0.3149, 0.5909, 0.3937, 0.3636, 0.3149, 0.4545, 0.3149, 0.4091, 0.3937, 0.4091, 0.3937, 0.5, 0.3937, 0.4545, 0.4724, 0.4091, 0.3937, 0.4545, 0.3149, 0.5, 0.3937, 0.4545, 0.3149, 0.5455, 0.3149, 0.5, 0.3937, 0.5909, 0.3937, 0.6818, 0.3937, 0.6364, 0.4724, 0.5909, 0.3937, 0.6364, 0.3149, 0.6818, 0.3937, 0.6364, 0.3149, 0.7273, 0.3149, 0.6818, 0.3937, 0.7727, 0.3937, 0.8636, 0.3937, 0.8182, 0.4724, 0.7727, 0.3937, 0.8182, 0.3149, 0.8636, 0.3937, 0.8182, 0.3149, 0.9091, 0.3149, 0.8636, 0.3937, 0.04546, 0.3937, 0.1364, 0.3937, 0.09091, 0.4724, 0.04546, 0.3937, 0.09091, 0.3149, 0.1364, 0.3937, 0.09091, 0.3149, 0.1818, 0.3149, 0.1364, 0.3937, 0.2273, 0.3937, 0.3182, 0.3937, 0.2727, 0.4724, 0.2273, 0.3937, 0.2727, 0.3149, 0.3182, 0.3937, 0.2727, 0.3149, 0.3636, 0.3149, 0.3182, 0.3937, 0.4091, 0.2362, 0.4545, 0.3149, 0.3636, 0.3149, 0.4091, 0.2362, 0.5, 0.2362, 0.4545, 0.3149, 0.5, 0.2362, 0.5455, 0.3149, 0.4545, 0.3149, 0.5909, 0.2362, 0.6364, 0.3149, 0.5455, 0.3149, 0.5909, 0.2362, 0.6818, 0.2362, 0.6364, 0.3149, 0.6818, 0.2362, 0.7273, 0.3149, 0.6364, 0.3149, 0.7727, 0.2362, 0.8182, 0.3149, 0.7273, 0.3149, 0.7727, 0.2362, 0.8636, 0.2362, 0.8182, 0.3149, 0.8636, 0.2362, 0.9091, 0.3149, 0.8182, 0.3149, 0.04546, 0.2362, 0.09091, 0.3149, 0.0, 0.3149, 0.04546, 0.2362, 0.1364, 0.2362, 0.09091, 0.3149, 0.1364, 0.2362, 0.1818, 0.3149, 0.09091, 0.3149, 0.2273, 0.2362, 0.2727, 0.3149, 0.1818, 0.3149, 0.2273, 0.2362, 0.3182, 0.2362, 0.2727, 0.3149, 0.3182, 0.2362, 0.3636, 0.3149, 0.2727, 0.3149, 0.5, 0.2362, 0.5909, 0.2362, 0.5455, 0.3149, 0.5, 0.2362, 0.5455, 0.1575, 0.5909, 0.2362, 0.5455, 0.1575, 0.6364, 0.1575, 0.5909, 0.2362, 0.6818, 0.2362, 0.7727, 0.2362, 0.7273, 0.3149, 0.6818, 0.2362, 0.7273, 0.1575, 0.7727, 0.2362, 0.7273, 0.1575, 0.8182, 0.1575, 0.7727, 0.2362, 0.8636, 0.2362, 0.9545, 0.2362, 0.9091, 0.3149, 0.8636, 0.2362, 0.9091, 0.1575, 0.9545, 0.2362, 0.9091, 0.1575, 1.0, 0.1575, 0.9545, 0.2362, 0.1364, 0.2362, 0.2273, 0.2362, 0.1818, 0.3149, 0.1364, 0.2362, 0.1818, 0.1575, 0.2273, 0.2362, 0.1818, 0.1575, 0.2727, 0.1575, 0.2273, 0.2362, 0.3182, 0.2362, 0.4091, 0.2362, 0.3636, 0.3149, 0.3182, 0.2362, 0.3636, 0.1575, 0.4091, 0.2362, 0.3636, 0.1575, 0.4545, 0.1575, 0.4091, 0.2362, 0.5, 0.07873, 0.5455, 0.1575, 0.4545, 0.1575, 0.5, 0.07873, 0.5909, 0.07873, 0.5455, 0.1575, 0.5909, 0.07873, 0.6364, 0.1575, 0.5455, 0.1575, 0.6818, 0.07873, 0.7273, 0.1575, 0.6364, 0.1575, 0.6818, 0.07873, 0.7727, 0.07873, 0.7273, 0.1575, 0.7727, 0.07873, 0.8182, 0.1575, 0.7273, 0.1575, 0.8636, 0.07873, 0.9091, 0.1575, 0.8182, 0.1575, 0.8636, 0.07873, 0.9545, 0.07873, 0.9091, 0.1575, 0.9545, 0.07873, 1.0, 0.1575, 0.9091, 0.1575, 0.3636, 0.1575, 0.4091, 0.07873, 0.4545, 0.1575, 0.3636, 0.1575, 0.3182, 0.07873, 0.4091, 0.07873, 0.3182, 0.07873, 0.3636, 0.0, 0.4091, 0.07873, 0.1364, 0.07873, 0.1818, 0.1575, 0.09091, 0.1575, 0.1364, 0.07873, 0.2273, 0.07873, 0.1818, 0.1575, 0.2273, 0.07873, 0.2727, 0.1575, 0.1818, 0.1575])
me_icosphere_006.update()
me_icosphere_007 = bpy.data.meshes.new('Icosphere.007')
me_icosphere_007.from_pydata([(0.0, 0.0, -0.7023), (0.7236, -0.5257, -0.4472), (-0.2764, -0.8506, -0.4472), (-0.7732, 0.0, -0.4472), (-0.2764, 0.8506, -0.4472), (0.6346, 0.5257, -0.4472), (0.2764, -0.8506, 0.4472), (-0.7236, -0.5257, 0.4472), (-0.7236, 0.5257, 0.4472), (0.2764, 0.8506, 0.4472), (0.8054, 0.0, 0.4472), (-0.0116, -0.04135, 0.6024), (-0.1625, -0.5, -0.6901), (0.4253, -0.309, -0.6901), (0.2629, -0.809, -0.5257), (0.7616, 0.0, -0.5257), (0.3363, 0.309, -0.6901), (-0.5257, 0.0, -0.6901), (-0.6882, -0.5, -0.5257), (-0.1625, 0.5, -0.6901), (-0.6882, 0.5, -0.5257), (0.2629, 0.809, -0.5257), (0.8167, -0.309, 0.0), (0.7276, 0.309, 0.0), (0.0, -0.8609, 0.0), (0.5878, -0.809, 0.0), (-0.8267, -0.309, 0.0), (-0.5878, -0.809, 0.0), (-0.5878, 0.809, 0.0), (-0.8267, 0.309, 0.0), (0.5878, 0.809, 0.0), (0.0, 0.8759, 0.0), (0.5992, -0.5, 0.5257), (-0.2629, -0.809, 0.5257), (-0.7294, 0.0, 0.5257), (-0.2629, 0.809, 0.5257), (0.6882, 0.5, 0.5257), (0.1625, -0.5, 0.6147), (0.5257, 0.0, 0.6146), (-0.4253, -0.309, 0.6147), (-0.4253, 0.309, 0.6147), (0.1625, 0.5, 0.6147)], [], [(0, 13, 12), (1, 13, 15), (0, 12, 17), (0, 17, 19), (0, 19, 16), (1, 15, 22), (2, 14, 24), (3, 18, 26), (4, 20, 28), (5, 21, 30), (1, 22, 25), (2, 24, 27), (3, 26, 29), (4, 28, 31), (5, 30, 23), (6, 32, 37), (7, 33, 39), (8, 34, 40), (9, 35, 41), (10, 36, 38), (38, 41, 11), (38, 36, 41), (36, 9, 41), (41, 40, 11), (41, 35, 40), (35, 8, 40), (40, 39, 11), (40, 34, 39), (34, 7, 39), (39, 37, 11), (39, 33, 37), (33, 6, 37), (37, 38, 11), (37, 32, 38), (32, 10, 38), (23, 36, 10), (23, 30, 36), (30, 9, 36), (31, 35, 9), (31, 28, 35), (28, 8, 35), (29, 34, 8), (29, 26, 34), (26, 7, 34), (27, 33, 7), (27, 24, 33), (24, 6, 33), (25, 32, 6), (25, 22, 32), (22, 10, 32), (30, 31, 9), (30, 21, 31), (21, 4, 31), (28, 29, 8), (28, 20, 29), (20, 3, 29), (26, 27, 7), (26, 18, 27), (18, 2, 27), (24, 25, 6), (24, 14, 25), (14, 1, 25), (22, 23, 10), (22, 15, 23), (15, 5, 23), (16, 21, 5), (16, 19, 21), (19, 4, 21), (19, 20, 4), (19, 17, 20), (17, 3, 20), (17, 18, 3), (17, 12, 18), (12, 2, 18), (15, 16, 5), (15, 13, 16), (13, 0, 16), (12, 14, 2), (12, 13, 14), (13, 1, 14)])
_uv = me_icosphere_007.uv_layers.new(name='UVMap')
_uv.uv.foreach_set('vector', [0.1818, 0.0, 0.2273, 0.07873, 0.1364, 0.07873, 0.2727, 0.1575, 0.3182, 0.07873, 0.3636, 0.1575, 0.9091, 0.0, 0.9545, 0.07873, 0.8636, 0.07873, 0.7273, 0.0, 0.7727, 0.07873, 0.6818, 0.07873, 0.5455, 0.0, 0.5909, 0.07873, 0.5, 0.07873, 0.2727, 0.1575, 0.3636, 0.1575, 0.3182, 0.2362, 0.09091, 0.1575, 0.1818, 0.1575, 0.1364, 0.2362, 0.8182, 0.1575, 0.9091, 0.1575, 0.8636, 0.2362, 0.6364, 0.1575, 0.7273, 0.1575, 0.6818, 0.2362, 0.4545, 0.1575, 0.5455, 0.1575, 0.5, 0.2362, 0.2727, 0.1575, 0.3182, 0.2362, 0.2273, 0.2362, 0.09091, 0.1575, 0.1364, 0.2362, 0.04546, 0.2362, 0.8182, 0.1575, 0.8636, 0.2362, 0.7727, 0.2362, 0.6364, 0.1575, 0.6818, 0.2362, 0.5909, 0.2362, 0.4545, 0.1575, 0.5, 0.2362, 0.4091, 0.2362, 0.1818, 0.3149, 0.2727, 0.3149, 0.2273, 0.3937, 0.0, 0.3149, 0.09091, 0.3149, 0.04546, 0.3937, 0.7273, 0.3149, 0.8182, 0.3149, 0.7727, 0.3937, 0.5455, 0.3149, 0.6364, 0.3149, 0.5909, 0.3937, 0.3636, 0.3149, 0.4545, 0.3149, 0.4091, 0.3937, 0.4091, 0.3937, 0.5, 0.3937, 0.4545, 0.4724, 0.4091, 0.3937, 0.4545, 0.3149, 0.5, 0.3937, 0.4545, 0.3149, 0.5455, 0.3149, 0.5, 0.3937, 0.5909, 0.3937, 0.6818, 0.3937, 0.6364, 0.4724, 0.5909, 0.3937, 0.6364, 0.3149, 0.6818, 0.3937, 0.6364, 0.3149, 0.7273, 0.3149, 0.6818, 0.3937, 0.7727, 0.3937, 0.8636, 0.3937, 0.8182, 0.4724, 0.7727, 0.3937, 0.8182, 0.3149, 0.8636, 0.3937, 0.8182, 0.3149, 0.9091, 0.3149, 0.8636, 0.3937, 0.04546, 0.3937, 0.1364, 0.3937, 0.09091, 0.4724, 0.04546, 0.3937, 0.09091, 0.3149, 0.1364, 0.3937, 0.09091, 0.3149, 0.1818, 0.3149, 0.1364, 0.3937, 0.2273, 0.3937, 0.3182, 0.3937, 0.2727, 0.4724, 0.2273, 0.3937, 0.2727, 0.3149, 0.3182, 0.3937, 0.2727, 0.3149, 0.3636, 0.3149, 0.3182, 0.3937, 0.4091, 0.2362, 0.4545, 0.3149, 0.3636, 0.3149, 0.4091, 0.2362, 0.5, 0.2362, 0.4545, 0.3149, 0.5, 0.2362, 0.5455, 0.3149, 0.4545, 0.3149, 0.5909, 0.2362, 0.6364, 0.3149, 0.5455, 0.3149, 0.5909, 0.2362, 0.6818, 0.2362, 0.6364, 0.3149, 0.6818, 0.2362, 0.7273, 0.3149, 0.6364, 0.3149, 0.7727, 0.2362, 0.8182, 0.3149, 0.7273, 0.3149, 0.7727, 0.2362, 0.8636, 0.2362, 0.8182, 0.3149, 0.8636, 0.2362, 0.9091, 0.3149, 0.8182, 0.3149, 0.04546, 0.2362, 0.09091, 0.3149, 0.0, 0.3149, 0.04546, 0.2362, 0.1364, 0.2362, 0.09091, 0.3149, 0.1364, 0.2362, 0.1818, 0.3149, 0.09091, 0.3149, 0.2273, 0.2362, 0.2727, 0.3149, 0.1818, 0.3149, 0.2273, 0.2362, 0.3182, 0.2362, 0.2727, 0.3149, 0.3182, 0.2362, 0.3636, 0.3149, 0.2727, 0.3149, 0.5, 0.2362, 0.5909, 0.2362, 0.5455, 0.3149, 0.5, 0.2362, 0.5455, 0.1575, 0.5909, 0.2362, 0.5455, 0.1575, 0.6364, 0.1575, 0.5909, 0.2362, 0.6818, 0.2362, 0.7727, 0.2362, 0.7273, 0.3149, 0.6818, 0.2362, 0.7273, 0.1575, 0.7727, 0.2362, 0.7273, 0.1575, 0.8182, 0.1575, 0.7727, 0.2362, 0.8636, 0.2362, 0.9545, 0.2362, 0.9091, 0.3149, 0.8636, 0.2362, 0.9091, 0.1575, 0.9545, 0.2362, 0.9091, 0.1575, 1.0, 0.1575, 0.9545, 0.2362, 0.1364, 0.2362, 0.2273, 0.2362, 0.1818, 0.3149, 0.1364, 0.2362, 0.1818, 0.1575, 0.2273, 0.2362, 0.1818, 0.1575, 0.2727, 0.1575, 0.2273, 0.2362, 0.3182, 0.2362, 0.4091, 0.2362, 0.3636, 0.3149, 0.3182, 0.2362, 0.3636, 0.1575, 0.4091, 0.2362, 0.3636, 0.1575, 0.4545, 0.1575, 0.4091, 0.2362, 0.5, 0.07873, 0.5455, 0.1575, 0.4545, 0.1575, 0.5, 0.07873, 0.5909, 0.07873, 0.5455, 0.1575, 0.5909, 0.07873, 0.6364, 0.1575, 0.5455, 0.1575, 0.6818, 0.07873, 0.7273, 0.1575, 0.6364, 0.1575, 0.6818, 0.07873, 0.7727, 0.07873, 0.7273, 0.1575, 0.7727, 0.07873, 0.8182, 0.1575, 0.7273, 0.1575, 0.8636, 0.07873, 0.9091, 0.1575, 0.8182, 0.1575, 0.8636, 0.07873, 0.9545, 0.07873, 0.9091, 0.1575, 0.9545, 0.07873, 1.0, 0.1575, 0.9091, 0.1575, 0.3636, 0.1575, 0.4091, 0.07873, 0.4545, 0.1575, 0.3636, 0.1575, 0.3182, 0.07873, 0.4091, 0.07873, 0.3182, 0.07873, 0.3636, 0.0, 0.4091, 0.07873, 0.1364, 0.07873, 0.1818, 0.1575, 0.09091, 0.1575, 0.1364, 0.07873, 0.2273, 0.07873, 0.1818, 0.1575, 0.2273, 0.07873, 0.2727, 0.1575, 0.1818, 0.1575])
me_icosphere_007.update()
me_icosphere_008 = bpy.data.meshes.new('Icosphere.008')
me_icosphere_008.from_pydata([(0.0, 0.0, -0.7023), (0.7236, -0.5257, -0.4472), (-0.2764, -0.8506, -0.4472), (-0.7732, 0.0, -0.4472), (-0.2764, 0.8506, -0.4472), (0.6346, 0.5257, -0.4472), (0.2764, -0.8506, 0.4472), (-0.7236, -0.5257, 0.4472), (-0.7236, 0.5257, 0.4472), (0.2764, 0.8506, 0.4472), (0.8054, 0.0, 0.4472), (-0.0116, -0.04135, 0.6024), (-0.1625, -0.5, -0.6901), (0.4253, -0.309, -0.6901), (0.2629, -0.809, -0.5257), (0.7616, 0.0, -0.5257), (0.3363, 0.309, -0.6901), (-0.5257, 0.0, -0.6901), (-0.6882, -0.5, -0.5257), (-0.1625, 0.5, -0.6901), (-0.6882, 0.5, -0.5257), (0.2629, 0.809, -0.5257), (0.8167, -0.309, 0.0), (0.7276, 0.309, 0.0), (0.0, -0.8609, 0.0), (0.5878, -0.809, 0.0), (-0.8267, -0.309, 0.0), (-0.5878, -0.809, 0.0), (-0.5878, 0.809, 0.0), (-0.8267, 0.309, 0.0), (0.5878, 0.809, 0.0), (0.0, 0.8759, 0.0), (0.5992, -0.5, 0.5257), (-0.2629, -0.809, 0.5257), (-0.7294, 0.0, 0.5257), (-0.2629, 0.809, 0.5257), (0.6882, 0.5, 0.5257), (0.1625, -0.5, 0.6147), (0.5257, 0.0, 0.6146), (-0.4253, -0.309, 0.6147), (-0.4253, 0.309, 0.6147), (0.1625, 0.5, 0.6147)], [], [(0, 13, 12), (1, 13, 15), (0, 12, 17), (0, 17, 19), (0, 19, 16), (1, 15, 22), (2, 14, 24), (3, 18, 26), (4, 20, 28), (5, 21, 30), (1, 22, 25), (2, 24, 27), (3, 26, 29), (4, 28, 31), (5, 30, 23), (6, 32, 37), (7, 33, 39), (8, 34, 40), (9, 35, 41), (10, 36, 38), (38, 41, 11), (38, 36, 41), (36, 9, 41), (41, 40, 11), (41, 35, 40), (35, 8, 40), (40, 39, 11), (40, 34, 39), (34, 7, 39), (39, 37, 11), (39, 33, 37), (33, 6, 37), (37, 38, 11), (37, 32, 38), (32, 10, 38), (23, 36, 10), (23, 30, 36), (30, 9, 36), (31, 35, 9), (31, 28, 35), (28, 8, 35), (29, 34, 8), (29, 26, 34), (26, 7, 34), (27, 33, 7), (27, 24, 33), (24, 6, 33), (25, 32, 6), (25, 22, 32), (22, 10, 32), (30, 31, 9), (30, 21, 31), (21, 4, 31), (28, 29, 8), (28, 20, 29), (20, 3, 29), (26, 27, 7), (26, 18, 27), (18, 2, 27), (24, 25, 6), (24, 14, 25), (14, 1, 25), (22, 23, 10), (22, 15, 23), (15, 5, 23), (16, 21, 5), (16, 19, 21), (19, 4, 21), (19, 20, 4), (19, 17, 20), (17, 3, 20), (17, 18, 3), (17, 12, 18), (12, 2, 18), (15, 16, 5), (15, 13, 16), (13, 0, 16), (12, 14, 2), (12, 13, 14), (13, 1, 14)])
_uv = me_icosphere_008.uv_layers.new(name='UVMap')
_uv.uv.foreach_set('vector', [0.1818, 0.0, 0.2273, 0.07873, 0.1364, 0.07873, 0.2727, 0.1575, 0.3182, 0.07873, 0.3636, 0.1575, 0.9091, 0.0, 0.9545, 0.07873, 0.8636, 0.07873, 0.7273, 0.0, 0.7727, 0.07873, 0.6818, 0.07873, 0.5455, 0.0, 0.5909, 0.07873, 0.5, 0.07873, 0.2727, 0.1575, 0.3636, 0.1575, 0.3182, 0.2362, 0.09091, 0.1575, 0.1818, 0.1575, 0.1364, 0.2362, 0.8182, 0.1575, 0.9091, 0.1575, 0.8636, 0.2362, 0.6364, 0.1575, 0.7273, 0.1575, 0.6818, 0.2362, 0.4545, 0.1575, 0.5455, 0.1575, 0.5, 0.2362, 0.2727, 0.1575, 0.3182, 0.2362, 0.2273, 0.2362, 0.09091, 0.1575, 0.1364, 0.2362, 0.04546, 0.2362, 0.8182, 0.1575, 0.8636, 0.2362, 0.7727, 0.2362, 0.6364, 0.1575, 0.6818, 0.2362, 0.5909, 0.2362, 0.4545, 0.1575, 0.5, 0.2362, 0.4091, 0.2362, 0.1818, 0.3149, 0.2727, 0.3149, 0.2273, 0.3937, 0.0, 0.3149, 0.09091, 0.3149, 0.04546, 0.3937, 0.7273, 0.3149, 0.8182, 0.3149, 0.7727, 0.3937, 0.5455, 0.3149, 0.6364, 0.3149, 0.5909, 0.3937, 0.3636, 0.3149, 0.4545, 0.3149, 0.4091, 0.3937, 0.4091, 0.3937, 0.5, 0.3937, 0.4545, 0.4724, 0.4091, 0.3937, 0.4545, 0.3149, 0.5, 0.3937, 0.4545, 0.3149, 0.5455, 0.3149, 0.5, 0.3937, 0.5909, 0.3937, 0.6818, 0.3937, 0.6364, 0.4724, 0.5909, 0.3937, 0.6364, 0.3149, 0.6818, 0.3937, 0.6364, 0.3149, 0.7273, 0.3149, 0.6818, 0.3937, 0.7727, 0.3937, 0.8636, 0.3937, 0.8182, 0.4724, 0.7727, 0.3937, 0.8182, 0.3149, 0.8636, 0.3937, 0.8182, 0.3149, 0.9091, 0.3149, 0.8636, 0.3937, 0.04546, 0.3937, 0.1364, 0.3937, 0.09091, 0.4724, 0.04546, 0.3937, 0.09091, 0.3149, 0.1364, 0.3937, 0.09091, 0.3149, 0.1818, 0.3149, 0.1364, 0.3937, 0.2273, 0.3937, 0.3182, 0.3937, 0.2727, 0.4724, 0.2273, 0.3937, 0.2727, 0.3149, 0.3182, 0.3937, 0.2727, 0.3149, 0.3636, 0.3149, 0.3182, 0.3937, 0.4091, 0.2362, 0.4545, 0.3149, 0.3636, 0.3149, 0.4091, 0.2362, 0.5, 0.2362, 0.4545, 0.3149, 0.5, 0.2362, 0.5455, 0.3149, 0.4545, 0.3149, 0.5909, 0.2362, 0.6364, 0.3149, 0.5455, 0.3149, 0.5909, 0.2362, 0.6818, 0.2362, 0.6364, 0.3149, 0.6818, 0.2362, 0.7273, 0.3149, 0.6364, 0.3149, 0.7727, 0.2362, 0.8182, 0.3149, 0.7273, 0.3149, 0.7727, 0.2362, 0.8636, 0.2362, 0.8182, 0.3149, 0.8636, 0.2362, 0.9091, 0.3149, 0.8182, 0.3149, 0.04546, 0.2362, 0.09091, 0.3149, 0.0, 0.3149, 0.04546, 0.2362, 0.1364, 0.2362, 0.09091, 0.3149, 0.1364, 0.2362, 0.1818, 0.3149, 0.09091, 0.3149, 0.2273, 0.2362, 0.2727, 0.3149, 0.1818, 0.3149, 0.2273, 0.2362, 0.3182, 0.2362, 0.2727, 0.3149, 0.3182, 0.2362, 0.3636, 0.3149, 0.2727, 0.3149, 0.5, 0.2362, 0.5909, 0.2362, 0.5455, 0.3149, 0.5, 0.2362, 0.5455, 0.1575, 0.5909, 0.2362, 0.5455, 0.1575, 0.6364, 0.1575, 0.5909, 0.2362, 0.6818, 0.2362, 0.7727, 0.2362, 0.7273, 0.3149, 0.6818, 0.2362, 0.7273, 0.1575, 0.7727, 0.2362, 0.7273, 0.1575, 0.8182, 0.1575, 0.7727, 0.2362, 0.8636, 0.2362, 0.9545, 0.2362, 0.9091, 0.3149, 0.8636, 0.2362, 0.9091, 0.1575, 0.9545, 0.2362, 0.9091, 0.1575, 1.0, 0.1575, 0.9545, 0.2362, 0.1364, 0.2362, 0.2273, 0.2362, 0.1818, 0.3149, 0.1364, 0.2362, 0.1818, 0.1575, 0.2273, 0.2362, 0.1818, 0.1575, 0.2727, 0.1575, 0.2273, 0.2362, 0.3182, 0.2362, 0.4091, 0.2362, 0.3636, 0.3149, 0.3182, 0.2362, 0.3636, 0.1575, 0.4091, 0.2362, 0.3636, 0.1575, 0.4545, 0.1575, 0.4091, 0.2362, 0.5, 0.07873, 0.5455, 0.1575, 0.4545, 0.1575, 0.5, 0.07873, 0.5909, 0.07873, 0.5455, 0.1575, 0.5909, 0.07873, 0.6364, 0.1575, 0.5455, 0.1575, 0.6818, 0.07873, 0.7273, 0.1575, 0.6364, 0.1575, 0.6818, 0.07873, 0.7727, 0.07873, 0.7273, 0.1575, 0.7727, 0.07873, 0.8182, 0.1575, 0.7273, 0.1575, 0.8636, 0.07873, 0.9091, 0.1575, 0.8182, 0.1575, 0.8636, 0.07873, 0.9545, 0.07873, 0.9091, 0.1575, 0.9545, 0.07873, 1.0, 0.1575, 0.9091, 0.1575, 0.3636, 0.1575, 0.4091, 0.07873, 0.4545, 0.1575, 0.3636, 0.1575, 0.3182, 0.07873, 0.4091, 0.07873, 0.3182, 0.07873, 0.3636, 0.0, 0.4091, 0.07873, 0.1364, 0.07873, 0.1818, 0.1575, 0.09091, 0.1575, 0.1364, 0.07873, 0.2273, 0.07873, 0.1818, 0.1575, 0.2273, 0.07873, 0.2727, 0.1575, 0.1818, 0.1575])
me_icosphere_008.update()

# ---- objects
ob_light = bpy.data.objects.new('Light', light_light)
ob_camera = bpy.data.objects.new('Camera', cam_camera)
ob_icosphere = bpy.data.objects.new('Icosphere', me_icosphere_002)
ob_icosphere_001 = bpy.data.objects.new('Icosphere.001', me_icosphere_003)
ob_icosphere_002 = bpy.data.objects.new('Icosphere.002', me_icosphere_004)
ob_icosphere_003 = bpy.data.objects.new('Icosphere.003', me_icosphere_005)
ob_icosphere_004 = bpy.data.objects.new('Icosphere.004', me_icosphere_006)
ob_icosphere_005 = bpy.data.objects.new('Icosphere.005', me_icosphere_007)
ob_icosphere_006 = bpy.data.objects.new('Icosphere.006', me_icosphere_008)

# ---- transforms, parenting, visibility, modifiers, constraints
ob_light.location = (4.076, 1.005, 5.904)
ob_light.rotation_euler = (0.6503, 0.05522, 1.866)
ob_light.lock_rotations_4d = False
ob_light.empty_display_type = 'ARROWS'
ob_light.color = (0.0, 0.0, 0.0, 0.0)
ob_light.lineart.crease_threshold = 0.0
ob_camera.location = (7.359, -6.926, 4.958)
ob_camera.rotation_euler = (1.109, 0.0, 0.8149)
ob_camera.lock_rotations_4d = False
ob_camera.empty_display_type = 'ARROWS'
ob_camera.color = (0.0, 0.0, 0.0, 0.0)
ob_camera.display_type = 'WIRE'
ob_camera.lineart.crease_threshold = 0.0
ob_icosphere.location = (0.0, 0.0, 0.0)
ob_icosphere_001.location = (0.0, 1.816, 0.0)
ob_icosphere_001.rotation_euler = (0.06758, -0.0, 0.0)
ob_icosphere_002.location = (0.0, 5.446, 0.0)
ob_icosphere_002.rotation_euler = (0.06277, -0.0, 0.0)
ob_icosphere_003.location = (0.0, 3.63, 0.0)
ob_icosphere_003.rotation_euler = (-0.06156, -0.0, 0.0)
ob_icosphere_004.location = (0.0, 2.624, 1.287)
ob_icosphere_004.rotation_euler = (-0.06156, -0.0, 0.0)
ob_icosphere_005.location = (0.0, 4.44, 1.287)
ob_icosphere_005.rotation_euler = (0.06277, -0.0, 0.0)
ob_icosphere_006.location = (0.0, 0.8098, 1.287)
ob_icosphere_006.rotation_euler = (0.06758, -0.0, 0.0)

# ---- collection membership
col_collection.objects.link(ob_light)
col_collection.objects.link(ob_camera)
col_collection.objects.link(ob_icosphere)
col_collection.objects.link(ob_icosphere_001)
col_collection.objects.link(ob_icosphere_002)
col_collection.objects.link(ob_icosphere_003)
col_collection.objects.link(ob_icosphere_004)
col_collection.objects.link(ob_icosphere_005)
col_collection.objects.link(ob_icosphere_006)

# ---- scene / render settings (as saved in the file)
scene.camera = ob_camera
scene.frame_start = 1; scene.frame_end = 250; scene.frame_set(1)
scene.render.engine = 'BLENDER_EEVEE_NEXT'
bpy.context.view_layer.update()
